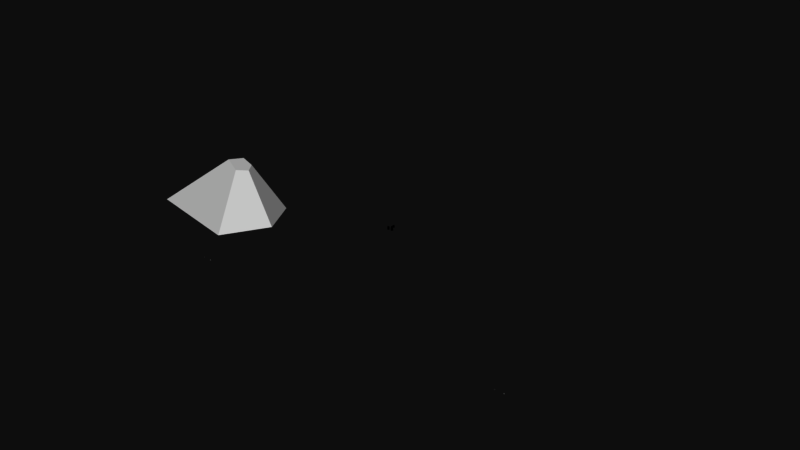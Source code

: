 # Source: ground_full.blend  (saved by Blender 2.78.0; exported with 4.5.12 LTS)
import bpy
from mathutils import Matrix  # noqa: F401  (used for matrix-valued properties, if any)

bpy.ops.wm.read_factory_settings(use_empty=True)
scene = bpy.context.scene
scene.name = 'Scene'

# ---- collections
col_collection_1 = bpy.data.collections.new('Collection 1'); scene.collection.children.link(col_collection_1)

# ---- materials (node trees are filled in below, after node groups)
mat_markings = bpy.data.materials.new('Markings')
mat_building = bpy.data.materials.new('Building')
mat_glass = bpy.data.materials.new('Glass')
mat_rock = bpy.data.materials.new('Rock')
mat_snow = bpy.data.materials.new('Snow')
mat_lava = bpy.data.materials.new('Lava')
mat_crater = bpy.data.materials.new('Crater')
mat_hidden = bpy.data.materials.new('Hidden')
mat_material = bpy.data.materials.new('Material')
mat_material.alpha_threshold = 0.0
mat_material.use_transparent_shadow = False
mat_material.diffuse_color = (0.1137, 0.1686, 0.3255, 1.0)
mat_material.roughness = 0.5
mat_material.line_color = (0.0, 0.0, 0.0, 1.0)
mat_building_1 = bpy.data.materials.new('Building')
mat_building_1.alpha_threshold = 0.0
mat_building_1.use_transparent_shadow = False
mat_building_1.diffuse_color = (0.0, 0.0, 0.0, 1.0)
mat_building_1.roughness = 0.5

# ---- material node trees

# ---- world
world_world = bpy.data.worlds.new('World'); scene.world = world_world
world_world.color = (0.05088, 0.05088, 0.05088)
world_world.use_sun_shadow = False
world_world.sun_shadow_jitter_overblur = 0.0
world_world.cycles.sampling_method = 'MANUAL'

# ---- meshes
me_plane_001 = bpy.data.meshes.new('Plane.001')
me_plane_001.from_pydata([(-5.5, 7.0, 0.0), (-3.5, 7.0, 0.0), (-5.5, 37.0, 0.0), (-3.5, 37.0, 0.0), (-2.5, 7.0, 0.0), (-0.5, 7.0, 0.0), (-2.5, 37.0, 0.0), (-0.5, 37.0, 0.0), (0.5, 7.0, 0.0), (2.5, 7.0, 0.0), (0.5, 37.0, 0.0), (2.5, 37.0, 0.0), (3.5, 7.0, 0.0), (5.5, 7.0, 0.0), (3.5, 37.0, 0.0), (5.5, 37.0, 0.0), (-15.0, 0.0, 0.0), (15.0, 0.0, 0.0), (-15.0, 1500.0, 0.0), (15.0, 1500.0, 0.0), (-11.5, 7.0, 0.0), (-9.5, 7.0, 0.0), (-11.5, 37.0, 0.0), (-9.5, 37.0, 0.0), (-8.5, 7.0, 0.0), (-6.5, 7.0, 0.0), (-8.5, 37.0, 0.0), (-6.5, 37.0, 0.0), (6.5, 7.0, 0.0), (8.5, 7.0, 0.0), (6.5, 37.0, 0.0), (9.5, 7.0, 0.0), (11.5, 7.0, 0.0), (9.5, 37.0, 0.0), (11.5, 37.0, 0.0), (-14.5, 7.0, 0.0), (-12.5, 7.0, 0.0), (-14.5, 37.0, 0.0), (-12.5, 37.0, 0.0), (12.5, 7.0, 0.0), (14.5, 7.0, 0.0), (12.5, 37.0, 0.0), (14.5, 37.0, 0.0), (0.0, 0.0, 0.0), (0.0, 1200.0, 0.0), (0.0, 1500.0, 0.0), (0.0, 1200.0, 0.0), (0.0, -450.0, 0.0), (-6.0, -300.0, 0.0), (6.0, -300.0, 0.0), (-9.0, -450.0, 0.0), (9.0, -450.0, 0.0), (-15.0, -150.0, 0.0), (15.0, -150.0, 0.0), (0.0, -150.0, 0.0), (0.0, -450.0, 0.0), (15.0, -130.0, 0.0), (85.25, -130.0, 0.0), (95.0, -120.1, 0.0), (115.0, 200.1, 0.0), (124.8, 210.0, 0.0), (94.98, 574.0, 0.0), (103.0, -150.0, 0.0), (15.0, 494.5, 0.0), (15.0, 530.9, 0.0), (95.02, 610.9, 0.0), (295.0, 210.0, 0.0), (0.0, -129.9, 0.0), (0.0, -100.0, 0.0), (9.774, -140.0, 0.0), (95.51, -140.0, 0.0), (105.3, -130.0, 0.0), (105.2, 590.1, 0.0), (7.5, 506.5, 0.0), (94.51, 592.8, 0.0), (7.5, 465.3, 0.0), (312.0, 396.0, 0.0), (332.0, 376.0, 0.0), (312.0, 376.0, 0.0), (312.0, 376.0, 31.0), (332.0, 376.0, 31.0), (312.0, 396.0, 31.0), (332.0, 396.0, 31.0), (8.5, 37.0, 0.0), (332.0, 396.0, 0.0), (295.0, 400.9, 0.0), (124.8, 400.9, 0.0), (115.0, 410.9, 0.0), (108.8, 610.9, 0.0), (115.0, 604.8, 0.0), (115.0, -138.0, 0.0), (124.8, 219.5, 0.0), (124.8, 391.3, 0.0), (30.2, -157.4, 5.926e-07), (30.2, -124.7, 5.926e-07), (312.0, 396.0, 35.0), (332.0, 396.0, 35.0), (332.0, 376.0, 35.0), (312.0, 376.0, 35.0), (312.0, 396.0, 36.0), (332.0, 376.0, 36.0), (332.0, 396.0, 36.0), (312.0, 376.0, 36.0)], [(18, 16), (64, 19), (43, 44), (45, 46), (48, 49), (50, 51), (16, 17), (18, 19), (52, 16), (54, 55), (17, 56), (90, 59), (61, 58), (65, 64), (63, 61), (60, 66), (75, 73), (68, 67), (69, 70), (72, 71), (73, 74), (56, 57), (17, 53), (17, 64), (17, 63), (89, 87), (85, 86), (53, 62), (66, 85), (88, 65), (91, 92), (93, 94), (95, 99), (96, 101), (98, 102), (97, 100)], [(0, 1, 3, 2), (4, 5, 7, 6), (8, 9, 11, 10), (12, 13, 15, 14), (20, 21, 23, 22), (24, 25, 27, 26), (31, 32, 34, 33), (35, 36, 38, 37), (39, 40, 42, 41), (81, 76, 78, 79), (82, 84, 76, 81), (82, 81, 95, 96), (96, 95, 98, 97), (79, 80, 97, 98), (28, 29, 83, 30), (79, 78, 77, 80), (84, 96, 97, 77), (81, 79, 98, 95)])
me_plane_001.polygons.foreach_set('material_index', [0, 0, 0, 0, 0, 0, 0, 0, 0, 1, 1, 2, 1, 2, 0, 1, 1, 2])
me_plane_001.materials.append(mat_markings)
me_plane_001.materials.append(mat_building)
me_plane_001.materials.append(mat_glass)
me_plane_001.use_remesh_preserve_volume = False
me_plane_001.use_remesh_preserve_attributes = False
me_plane_001.use_mirror_vertex_groups = False
me_plane_001.update()
me_cone = bpy.data.meshes.new('Cone')
me_cone.from_pydata([(58.79, -5.885, 0.0), (27.53, -58.02, 0.0), (-88.37, -34.77, 0.0), (-37.01, 59.7, 0.0), (36.99, 38.8, 0.0), (-0.8487, 12.14, 61.97), (14.21, 10.18, 58.17), (20.35, -0.4056, 56.62), (-7.99, -4.322, 63.77), (11.84, -11.96, 58.77), (-4.352, 16.74, 55.97), (13.26, -16.13, 53.44), (16.23, 12.71, 53.01), (23.5, -0.8558, 51.97), (-38.3, -15.8, 39.73), (-1.207, 8.535, 45.05), (9.241, 7.216, 44.88), (13.5, 0.09504, 44.81), (-6.164, -2.54, 45.13), (7.597, -7.679, 44.9)], [], [(0, 13, 11, 1), (1, 11, 14, 2), (2, 14, 10, 3), (3, 10, 12, 4), (4, 12, 13, 0), (6, 5, 15, 16), (13, 12, 6, 7), (14, 11, 9, 8), (10, 14, 8, 5), (12, 10, 5, 6), (11, 13, 7, 9), (17, 16, 15, 18, 19), (8, 9, 19, 18), (9, 7, 17, 19), (5, 8, 18, 15), (7, 6, 16, 17), (5, 8, 9, 7, 6)])
me_cone.polygons.foreach_set('material_index', [0, 0, 0, 0, 0, 3, 1, 1, 1, 1, 1, 2, 3, 3, 3, 3, 0])
me_cone.materials.append(mat_rock)
me_cone.materials.append(mat_snow)
me_cone.materials.append(mat_lava)
me_cone.materials.append(mat_crater)
me_cone.materials.append(mat_hidden)
me_cone.use_remesh_preserve_volume = False
me_cone.use_remesh_preserve_attributes = False
me_cone.use_mirror_vertex_groups = False
me_cone.update()
me_plane = bpy.data.meshes.new('Plane')
me_plane.from_pydata([(-5.5, 7.0, 0.0), (-3.5, 7.0, 0.0), (-5.5, 37.0, 0.0), (-3.5, 37.0, 0.0), (-2.5, 7.0, 0.0), (-0.5, 7.0, 0.0), (-2.5, 37.0, 0.0), (-0.5, 37.0, 0.0), (0.5, 7.0, 0.0), (2.5, 7.0, 0.0), (0.5, 37.0, 0.0), (2.5, 37.0, 0.0), (3.5, 7.0, 0.0), (5.5, 7.0, 0.0), (3.5, 37.0, 0.0), (5.5, 37.0, 0.0), (-15.0, 0.0, 0.0), (15.0, 0.0, 0.0), (-15.0, 1500.0, 0.0), (15.0, 1500.0, 0.0), (-11.5, 7.0, 0.0), (-9.5, 7.0, 0.0), (-11.5, 37.0, 0.0), (-9.5, 37.0, 0.0), (-8.5, 7.0, 0.0), (-6.5, 7.0, 0.0), (-8.5, 37.0, 0.0), (-6.5, 37.0, 0.0), (6.5, 7.0, 0.0), (8.5, 7.0, 0.0), (6.5, 37.0, 0.0), (9.5, 7.0, 0.0), (11.5, 7.0, 0.0), (9.5, 37.0, 0.0), (11.5, 37.0, 0.0), (-14.5, 7.0, 0.0), (-12.5, 7.0, 0.0), (-14.5, 37.0, 0.0), (-12.5, 37.0, 0.0), (12.5, 7.0, 0.0), (14.5, 7.0, 0.0), (12.5, 37.0, 0.0), (14.5, 37.0, 0.0), (0.0, 0.0, 0.0), (0.0, 1200.0, 0.0), (0.0, 1500.0, 0.0), (0.0, 1200.0, 0.0), (0.0, -450.0, 0.0), (-6.0, -300.0, 0.0), (6.0, -300.0, 0.0), (-9.0, -450.0, 0.0), (9.0, -450.0, 0.0), (-15.0, -150.0, 0.0), (15.0, -150.0, 0.0), (0.0, -150.0, 0.0), (0.0, -450.0, 0.0), (15.0, -130.0, 0.0), (85.25, -130.0, 0.0), (95.0, -120.1, 0.0), (115.0, 200.1, 0.0), (124.8, 210.0, 0.0), (94.98, 574.0, 0.0), (103.0, -150.0, 0.0), (15.0, 494.5, 0.0), (15.0, 530.9, 0.0), (95.02, 610.9, 0.0), (295.0, 210.0, 0.0), (0.0, -129.9, 0.0), (0.0, -100.0, 0.0), (9.774, -140.0, 0.0), (95.51, -140.0, 0.0), (105.3, -130.0, 0.0), (105.2, 590.1, 0.0), (7.5, 506.5, 0.0), (94.51, 592.8, 0.0), (7.5, 465.3, 0.0), (312.0, 396.0, 0.0), (332.0, 376.0, 0.0), (312.0, 376.0, 0.0), (312.0, 376.0, 31.0), (332.0, 376.0, 31.0), (312.0, 396.0, 31.0), (332.0, 396.0, 31.0), (8.5, 37.0, 0.0), (332.0, 396.0, 0.0), (295.0, 400.9, 0.0), (124.8, 400.9, 0.0), (115.0, 410.9, 0.0), (108.8, 610.9, 0.0), (115.0, 604.8, 0.0), (115.0, -138.0, 0.0), (124.8, 219.5, 0.0), (124.8, 391.3, 0.0), (30.2, -157.4, 5.926e-07), (30.2, -124.7, 5.926e-07), (312.0, 396.0, 35.0), (332.0, 396.0, 35.0), (332.0, 376.0, 35.0), (312.0, 376.0, 35.0), (312.0, 396.0, 36.0), (332.0, 376.0, 36.0), (332.0, 396.0, 36.0), (312.0, 376.0, 36.0)], [(18, 16), (64, 19), (43, 44), (45, 46), (48, 49), (50, 51), (16, 17), (18, 19), (52, 16), (54, 55), (17, 56), (90, 59), (61, 58), (65, 64), (63, 61), (60, 66), (75, 73), (68, 67), (69, 70), (72, 71), (73, 74), (56, 57), (17, 53), (17, 64), (17, 63), (89, 87), (85, 86), (53, 62), (66, 85), (88, 65), (91, 92), (93, 94), (95, 99), (96, 101), (98, 102), (97, 100)], [(0, 1, 3, 2), (4, 5, 7, 6), (8, 9, 11, 10), (12, 13, 15, 14), (20, 21, 23, 22), (24, 25, 27, 26), (31, 32, 34, 33), (35, 36, 38, 37), (39, 40, 42, 41), (81, 76, 78, 79), (82, 84, 76, 81), (82, 81, 95, 96), (96, 95, 98, 97), (79, 80, 97, 98), (28, 29, 83, 30), (79, 78, 77, 80), (84, 96, 97, 77), (81, 79, 98, 95)])
me_plane.polygons.foreach_set('material_index', [0, 0, 0, 0, 0, 0, 0, 0, 0, 1, 1, 2, 1, 2, 0, 1, 1, 2])
me_plane.materials.append(mat_markings)
me_plane.materials.append(mat_building)
me_plane.materials.append(mat_glass)
me_plane.use_remesh_preserve_volume = False
me_plane.use_remesh_preserve_attributes = False
me_plane.use_mirror_vertex_groups = False
me_plane.update()
me_cube = bpy.data.meshes.new('Cube')
me_cube.from_pydata([(600.0, 424.1, 0.0), (273.3, 5.364e-05, 0.0), (305.9, 213.8, 8.033e-07), (248.1, 104.9, 6.215e-07), (381.4, 216.6, 4.016e-07), (560.4, 103.8, 8.413e-05), (594.3, 74.54, 0.0001006), (504.3, 90.68, 6.215e-05), (550.3, 38.73, 3.288e-05), (490.6, 49.0, -0.0001392), (231.4, 215.1, 8.201e-07), (207.7, 195.8, 6.167e-07), (161.4, 131.8, 6.112e-07), (149.6, 74.63, 6.098e-07), (500.8, 300.2, 2.008e-07), (388.4, 414.8, 1.126e-06), (365.8, 403.7, 9.273e-07), (331.1, 297.4, -0.001615), (304.4, 280.0, 9.13e-07), (357.2, 348.4, -0.0008757), (530.6, 113.6, 6.033e-05)], [(4, 2), (3, 2), (1, 3), (14, 4), (6, 5), (7, 9), (20, 7), (9, 8), (8, 6), (11, 10), (12, 11), (13, 12), (0, 14), (16, 15), (19, 16), (18, 17), (17, 19), (5, 20)], [])
me_cube.materials.append(mat_material)
me_cube.use_remesh_preserve_volume = False
me_cube.use_remesh_preserve_attributes = False
me_cube.use_mirror_vertex_groups = False
me_cube.update()
me_circle = bpy.data.meshes.new('Circle')
me_circle.from_pydata([(-18.95, 18.98, 0.0), (-22.15, 15.69, 0.0), (-27.97, 11.81, 0.0), (-34.19, 0.2969, 0.0), (-32.93, -13.16, 0.0), (-23.22, -16.62, 0.0), (-14.32, -19.2, 0.0), (-7.484, -16.31, 0.0), (2.647, -15.48, 0.0), (9.999, -14.19, 0.0), (15.62, -12.07, 0.0), (15.73, -4.991, 0.0), (18.21, 3.687, 0.0), (8.544, 20.12, 0.0), (-2.146, 21.88, 0.0), (-37.18, -28.4, 0.0), (-39.82, 18.38, 0.0), (-5.94, 36.25, 0.0), (34.85, 36.02, 0.0), (38.59, -16.13, 0.0), (-6.025, -45.0, 0.0), (-2.304, -0.5478, 0.0), (-1.92, -0.3669, 5.047), (-1.6, 1.413, 0.0), (-1.419, 1.03, 5.047), (-0.3429, -1.251, 0.0), (-0.5238, -0.8679, 5.047), (0.3606, 0.7096, 0.0), (-0.02279, 0.5287, 5.047), (-7.022, -0.5779, 0.0), (-7.022, -0.5779, 3.387), (-5.66, 0.9989, 0.0), (-5.66, 0.9989, 3.387), (-5.445, -1.94, 0.0), (-5.445, -1.94, 3.387), (-4.084, -0.3627, 0.0), (-4.084, -0.3627, 3.387), (-4.397, 5.628, 0.0), (-4.397, 5.628, 2.208), (-5.962, 7.004, 0.0), (-5.962, 7.004, 2.208), (-3.022, 7.193, 0.0), (-3.022, 7.193, 2.208), (-4.587, 8.568, 0.0), (-4.587, 8.568, 2.208), (-24.61, 11.81, 0.0), (19.09, -4.991, 0.0), (-39.11, 19.85, 0.0), (39.17, -14.78, 0.0), (4.19, -15.91, 0.0), (-0.6026, 21.44, 0.0), (-4.588, 36.54, 0.0), (-4.482, -45.44, 0.0), (-21.24, -16.62, 0.0), (10.53, 20.12, 0.0), (-36.37, -29.4, 0.0), (35.33, 35.11, 0.0), (-1.921, -0.3668, 5.163), (-1.42, 1.03, 5.163), (-0.524, -0.8678, 5.163), (-0.02297, 0.5287, 5.163), (-7.022, -0.5781, 3.504), (-5.66, 0.9987, 3.504), (-5.445, -1.94, 3.504), (-4.084, -0.3629, 3.504), (-4.398, 5.628, 2.325), (-5.962, 7.004, 2.325), (-3.022, 7.193, 2.325), (-4.587, 8.568, 2.325)], [(1, 0), (2, 1), (3, 2), (4, 3), (5, 4), (6, 5), (7, 6), (8, 7), (9, 8), (10, 9), (11, 10), (12, 11), (12, 13), (14, 13), (0, 14), (5, 13), (2, 11), (8, 14), (5, 15), (2, 16), (14, 17), (13, 18), (11, 19), (8, 20), (45, 46), (45, 47), (46, 48), (49, 50), (50, 51), (49, 52), (53, 54), (53, 55), (54, 56), (28, 60), (59, 26), (44, 68), (67, 42), (24, 58), (40, 66), (22, 57), (38, 65), (34, 63), (61, 30), (36, 64), (32, 62)], [(21, 22, 24, 23), (23, 24, 28, 27), (27, 28, 26, 25), (25, 26, 22, 21), (29, 30, 32, 31), (31, 32, 36, 35), (35, 36, 34, 33), (33, 34, 30, 29), (37, 38, 40, 39), (39, 40, 44, 43), (43, 44, 42, 41), (41, 42, 38, 37), (38, 42, 44, 40), (30, 34, 36, 32), (22, 26, 28, 24)])
me_circle.materials.append(mat_building_1)
me_circle.use_remesh_preserve_volume = False
me_circle.use_remesh_preserve_attributes = False
me_circle.use_mirror_vertex_groups = False
me_circle.update()

# ---- objects
ob_apt_001 = bpy.data.objects.new('apt.001', me_plane_001)
ob_mnt_big = bpy.data.objects.new('mnt_big', me_cone)
ob_apt = bpy.data.objects.new('apt', me_plane)
ob_pti = bpy.data.objects.new('pti', None)
ob_ils = bpy.data.objects.new('ils', None)
ob_smv = bpy.data.objects.new('smv', None)
ob_smallville = bpy.data.objects.new('smallville', None)
ob_tny = bpy.data.objects.new('tny', None)
ob_grnd = bpy.data.objects.new('grnd', me_cube)
ob_cty = bpy.data.objects.new('cty', me_circle)

# ---- transforms, parenting, visibility, modifiers, constraints
ob_apt_001.location = (531.3, 70.18, 0.04373)
ob_apt_001.rotation_euler = (0.0, -0.0, -0.8727)
ob_apt_001.scale = (0.02083, 0.02083, 0.02083)
ob_apt_001.lineart.crease_threshold = 0.0
_vg = ob_apt_001.vertex_groups.new(name='RWYStart')
_vg = ob_apt_001.vertex_groups.new(name='RWL-Left')
_vg = ob_apt_001.vertex_groups.new(name='RWYEnd')
_vg = ob_apt_001.vertex_groups.new(name='RWY-CLL')
_vg = ob_apt_001.vertex_groups.new(name='RWY-CLL-End')
_vg = ob_apt_001.vertex_groups.new(name='ALS')
_vg = ob_apt_001.vertex_groups.new(name='RWL-Right')
_vg = ob_apt_001.vertex_groups.new(name='TAXI')
_vg = ob_apt_001.vertex_groups.new(name='TAXI-CLL')
_vg = ob_apt_001.vertex_groups.new(name='RWY-Guard')
_vg = ob_apt_001.vertex_groups.new(name='SOLID_1')
_vg = ob_apt_001.vertex_groups.new(name='SOLID_LIGHT')
ob_mnt_big.location = (100.3, 169.7, 0.0)
ob_mnt_big.lineart.crease_threshold = 0.0
_vg = ob_mnt_big.vertex_groups.new(name='SOLID_1')
ob_apt.location = (153.9, 68.14, 0.04373)
ob_apt.rotation_euler = (0.0, -0.0, -0.8727)
ob_apt.scale = (0.02083, 0.02083, 0.02083)
ob_apt.lineart.crease_threshold = 0.0
_vg = ob_apt.vertex_groups.new(name='RWYStart')
_vg = ob_apt.vertex_groups.new(name='RWL-Left')
_vg = ob_apt.vertex_groups.new(name='RWYEnd')
_vg = ob_apt.vertex_groups.new(name='RWY-CLL')
_vg = ob_apt.vertex_groups.new(name='RWY-CLL-End')
_vg = ob_apt.vertex_groups.new(name='ALS')
_vg = ob_apt.vertex_groups.new(name='RWL-Right')
_vg = ob_apt.vertex_groups.new(name='TAXI')
_vg = ob_apt.vertex_groups.new(name='TAXI-CLL')
_vg = ob_apt.vertex_groups.new(name='RWY-Guard')
_vg = ob_apt.vertex_groups.new(name='SOLID_1')
_vg = ob_apt.vertex_groups.new(name='SOLID_LIGHT')
ob_pti.location = (531.3, 70.18, -1.405e-06)
ob_pti.empty_display_type = 'CUBE'
ob_pti.empty_display_size = 2.28
ob_pti.empty_image_offset = (0.0, 0.0)
ob_pti.show_name = True
ob_pti.lineart.crease_threshold = 0.0
ob_ils.location = (387.6, 422.5, 0.0)
ob_ils.scale = (10.0, 10.0, 10.0)
ob_ils.empty_display_type = 'CUBE'
ob_ils.empty_display_size = 0.09
ob_ils.empty_image_offset = (0.0, 0.0)
ob_ils.show_name = True
ob_ils.lineart.crease_threshold = 0.0
ob_smv.location = (153.9, 66.67, 0.0)
ob_smv.scale = (10.0, 10.0, 10.0)
ob_smv.empty_display_type = 'CUBE'
ob_smv.empty_display_size = 0.09
ob_smv.empty_image_offset = (0.0, 0.0)
ob_smv.show_name = True
ob_smv.lineart.crease_threshold = 0.0
ob_smallville.location = (268.5, 244.0, 0.0)
ob_smallville.scale = (10.0, 10.0, 10.0)
ob_smallville.empty_display_type = 'CUBE'
ob_smallville.empty_display_size = 0.09
ob_smallville.empty_image_offset = (0.0, 0.0)
ob_smallville.show_name = True
ob_smallville.lineart.crease_threshold = 0.0
ob_tny.location = (384.6, 422.2, 3.06e-05)
ob_tny.scale = (10.0, 10.0, 10.0)
ob_tny.empty_display_type = 'CUBE'
ob_tny.empty_display_size = 0.09
ob_tny.empty_image_offset = (0.0, 0.0)
ob_tny.show_name = True
ob_tny.lineart.crease_threshold = 0.0
ob_grnd.location = (0.0, 0.0, 0.0)
ob_grnd.lock_rotations_4d = False
ob_grnd.empty_display_type = 'ARROWS'
ob_grnd.lineart.crease_threshold = 0.0
_vg = ob_grnd.vertex_groups.new(name='SHORES')
_vg = ob_grnd.vertex_groups.new(name='CITY')
ob_cty.location = (268.5, 244.0, 0.0)
ob_cty.lineart.crease_threshold = 0.0
_vg = ob_cty.vertex_groups.new(name='CITY')
_vg = ob_cty.vertex_groups.new(name='SOLID_1')
_vg = ob_cty.vertex_groups.new(name='SOLID_2')
_vg = ob_cty.vertex_groups.new(name='SOLID_3')
_vg = ob_cty.vertex_groups.new(name='SOLID_LIGHT')

# ---- collection membership
col_collection_1.objects.link(ob_apt_001)
col_collection_1.objects.link(ob_mnt_big)
col_collection_1.objects.link(ob_apt)
col_collection_1.objects.link(ob_pti)
col_collection_1.objects.link(ob_ils)
col_collection_1.objects.link(ob_smv)
col_collection_1.objects.link(ob_smallville)
col_collection_1.objects.link(ob_tny)
col_collection_1.objects.link(ob_grnd)
col_collection_1.objects.link(ob_cty)

# ---- scene / render settings (as saved in the file)
scene.frame_start = 1; scene.frame_end = 250; scene.frame_set(0)
scene.render.engine = 'BLENDER_EEVEE_NEXT'
scene.render.resolution_percentage = 50
scene.render.dither_intensity = 0.0
scene.cycles.use_denoising = False
scene.cycles.samples = 128
scene.cycles.sampling_pattern = 'TABULATED_SOBOL'
scene.cycles.light_sampling_threshold = 0.0
scene.cycles.use_adaptive_sampling = False
scene.cycles.use_light_tree = False
scene.cycles.blur_glossy = 0.0
scene.cycles.sample_clamp_indirect = 0.0
scene.view_settings.view_transform = 'Raw'
bpy.context.view_layer.update()

# ---- added for rendering (the .blend has no active camera and no usable light): camera, sun
cam_auto = bpy.data.cameras.new('AutoCamera')
cam_auto.lens = 50.0
cam_auto.sensor_width = 36.0
cam_auto.clip_end = 11818.8
ob_auto_camera = bpy.data.objects.new('AutoCamera', cam_auto)
scene.collection.objects.link(ob_auto_camera)
ob_auto_camera.location = (979.388, -596.077, 570.636)
ob_auto_camera.rotation_euler = (1.09748, -7.21219e-08, 0.694738)
scene.camera = ob_auto_camera
light_auto_sun = bpy.data.lights.new('AutoSun', 'SUN')
light_auto_sun.energy = 3.0
light_auto_sun.angle = 0.0523599
ob_auto_sun = bpy.data.objects.new('AutoSun', light_auto_sun)
scene.collection.objects.link(ob_auto_sun)
ob_auto_sun.rotation_euler = (0.872665, 0.174533, 0.523599)
bpy.context.view_layer.update()
